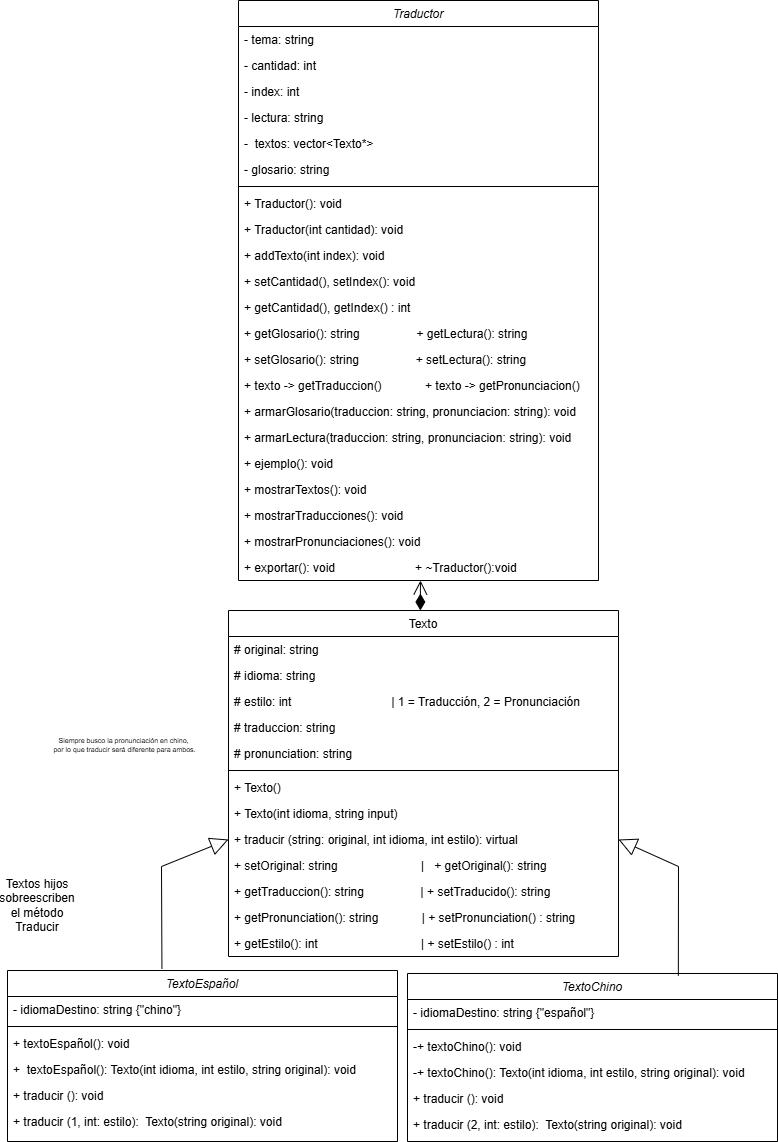

The diagram above was exported from draw.io. Its source (the exported page's mxGraphModel, read from the mxfile embedded in the PNG):
<mxGraphModel dx="1895" dy="1138" grid="1" gridSize="10" guides="1" tooltips="1" connect="1" arrows="1" fold="1" page="1" pageScale="1" pageWidth="827" pageHeight="1169" math="0" shadow="0">
  <root>
    <mxCell id="WIyWlLk6GJQsqaUBKTNV-0" />
    <mxCell id="WIyWlLk6GJQsqaUBKTNV-1" parent="WIyWlLk6GJQsqaUBKTNV-0" />
    <mxCell id="zkfFHV4jXpPFQw0GAbJ--0" value="TextoEspañol" style="swimlane;fontStyle=2;align=center;verticalAlign=top;childLayout=stackLayout;horizontal=1;startSize=26;horizontalStack=0;resizeParent=1;resizeLast=0;collapsible=1;marginBottom=0;rounded=0;shadow=0;strokeWidth=1;" parent="WIyWlLk6GJQsqaUBKTNV-1" vertex="1">
      <mxGeometry x="29" y="970" width="390" height="171" as="geometry">
        <mxRectangle x="230" y="140" width="160" height="26" as="alternateBounds" />
      </mxGeometry>
    </mxCell>
    <mxCell id="g4aATKWc5pRAoZhqWGmP-19" value="- idiomaDestino: string {&quot;chino&quot;}" style="text;align=left;verticalAlign=top;spacingLeft=4;spacingRight=4;overflow=hidden;rotatable=0;points=[[0,0.5],[1,0.5]];portConstraint=eastwest;" parent="zkfFHV4jXpPFQw0GAbJ--0" vertex="1">
      <mxGeometry y="26" width="390" height="26" as="geometry" />
    </mxCell>
    <mxCell id="zkfFHV4jXpPFQw0GAbJ--4" value="" style="line;html=1;strokeWidth=1;align=left;verticalAlign=middle;spacingTop=-1;spacingLeft=3;spacingRight=3;rotatable=0;labelPosition=right;points=[];portConstraint=eastwest;" parent="zkfFHV4jXpPFQw0GAbJ--0" vertex="1">
      <mxGeometry y="52" width="390" height="8" as="geometry" />
    </mxCell>
    <mxCell id="MTLThxNzw2PVOU4wgkLu-9" value="+ textoEspañol(): void" style="text;align=left;verticalAlign=top;spacingLeft=4;spacingRight=4;overflow=hidden;rotatable=0;points=[[0,0.5],[1,0.5]];portConstraint=eastwest;" vertex="1" parent="zkfFHV4jXpPFQw0GAbJ--0">
      <mxGeometry y="60" width="390" height="26" as="geometry" />
    </mxCell>
    <mxCell id="g4aATKWc5pRAoZhqWGmP-21" value="+  textoEspañol(): Texto(int idioma, int estilo, string original): void" style="text;align=left;verticalAlign=top;spacingLeft=4;spacingRight=4;overflow=hidden;rotatable=0;points=[[0,0.5],[1,0.5]];portConstraint=eastwest;" parent="zkfFHV4jXpPFQw0GAbJ--0" vertex="1">
      <mxGeometry y="86" width="390" height="26" as="geometry" />
    </mxCell>
    <mxCell id="zkfFHV4jXpPFQw0GAbJ--5" value="+ traducir (): void" style="text;align=left;verticalAlign=top;spacingLeft=4;spacingRight=4;overflow=hidden;rotatable=0;points=[[0,0.5],[1,0.5]];portConstraint=eastwest;" parent="zkfFHV4jXpPFQw0GAbJ--0" vertex="1">
      <mxGeometry y="112" width="390" height="26" as="geometry" />
    </mxCell>
    <mxCell id="_PSi_s5VgJsaWFmJU0bO-6" value="+ traducir (1, int: estilo):  Texto(string original): void" style="text;align=left;verticalAlign=top;spacingLeft=4;spacingRight=4;overflow=hidden;rotatable=0;points=[[0,0.5],[1,0.5]];portConstraint=eastwest;" parent="zkfFHV4jXpPFQw0GAbJ--0" vertex="1">
      <mxGeometry y="138" width="390" height="26" as="geometry" />
    </mxCell>
    <mxCell id="zkfFHV4jXpPFQw0GAbJ--17" value="Texto" style="swimlane;fontStyle=0;align=center;verticalAlign=top;childLayout=stackLayout;horizontal=1;startSize=26;horizontalStack=0;resizeParent=1;resizeLast=0;collapsible=1;marginBottom=0;rounded=0;shadow=0;strokeWidth=1;" parent="WIyWlLk6GJQsqaUBKTNV-1" vertex="1">
      <mxGeometry x="250" y="610" width="390" height="346" as="geometry">
        <mxRectangle x="550" y="140" width="160" height="26" as="alternateBounds" />
      </mxGeometry>
    </mxCell>
    <mxCell id="zkfFHV4jXpPFQw0GAbJ--18" value="# original: string" style="text;align=left;verticalAlign=top;spacingLeft=4;spacingRight=4;overflow=hidden;rotatable=0;points=[[0,0.5],[1,0.5]];portConstraint=eastwest;" parent="zkfFHV4jXpPFQw0GAbJ--17" vertex="1">
      <mxGeometry y="26" width="390" height="26" as="geometry" />
    </mxCell>
    <mxCell id="_PSi_s5VgJsaWFmJU0bO-8" value="# idioma: string" style="text;align=left;verticalAlign=top;spacingLeft=4;spacingRight=4;overflow=hidden;rotatable=0;points=[[0,0.5],[1,0.5]];portConstraint=eastwest;rounded=0;shadow=0;html=0;" parent="zkfFHV4jXpPFQw0GAbJ--17" vertex="1">
      <mxGeometry y="52" width="390" height="26" as="geometry" />
    </mxCell>
    <mxCell id="_PSi_s5VgJsaWFmJU0bO-29" value="# estilo: int                              | 1 = Traducción, 2 = Pronunciación" style="text;align=left;verticalAlign=top;spacingLeft=4;spacingRight=4;overflow=hidden;rotatable=0;points=[[0,0.5],[1,0.5]];portConstraint=eastwest;rounded=0;shadow=0;html=0;" parent="zkfFHV4jXpPFQw0GAbJ--17" vertex="1">
      <mxGeometry y="78" width="390" height="26" as="geometry" />
    </mxCell>
    <mxCell id="hXfGZfyqkn7zsnrgD8S7-28" value="# traduccion: string" style="text;align=left;verticalAlign=top;spacingLeft=4;spacingRight=4;overflow=hidden;rotatable=0;points=[[0,0.5],[1,0.5]];portConstraint=eastwest;rounded=0;shadow=0;html=0;" parent="zkfFHV4jXpPFQw0GAbJ--17" vertex="1">
      <mxGeometry y="104" width="390" height="26" as="geometry" />
    </mxCell>
    <mxCell id="_PSi_s5VgJsaWFmJU0bO-1" value="# pronunciation: string" style="text;align=left;verticalAlign=top;spacingLeft=4;spacingRight=4;overflow=hidden;rotatable=0;points=[[0,0.5],[1,0.5]];portConstraint=eastwest;rounded=0;shadow=0;html=0;" parent="zkfFHV4jXpPFQw0GAbJ--17" vertex="1">
      <mxGeometry y="130" width="390" height="26" as="geometry" />
    </mxCell>
    <mxCell id="zkfFHV4jXpPFQw0GAbJ--23" value="" style="line;html=1;strokeWidth=1;align=left;verticalAlign=middle;spacingTop=-1;spacingLeft=3;spacingRight=3;rotatable=0;labelPosition=right;points=[];portConstraint=eastwest;" parent="zkfFHV4jXpPFQw0GAbJ--17" vertex="1">
      <mxGeometry y="156" width="390" height="8" as="geometry" />
    </mxCell>
    <mxCell id="g4aATKWc5pRAoZhqWGmP-16" value="+ Texto()" style="text;align=left;verticalAlign=top;spacingLeft=4;spacingRight=4;overflow=hidden;rotatable=0;points=[[0,0.5],[1,0.5]];portConstraint=eastwest;" parent="zkfFHV4jXpPFQw0GAbJ--17" vertex="1">
      <mxGeometry y="164" width="390" height="26" as="geometry" />
    </mxCell>
    <mxCell id="_PSi_s5VgJsaWFmJU0bO-5" value="+ Texto(int idioma, string input)" style="text;align=left;verticalAlign=top;spacingLeft=4;spacingRight=4;overflow=hidden;rotatable=0;points=[[0,0.5],[1,0.5]];portConstraint=eastwest;" parent="zkfFHV4jXpPFQw0GAbJ--17" vertex="1">
      <mxGeometry y="190" width="390" height="26" as="geometry" />
    </mxCell>
    <mxCell id="hXfGZfyqkn7zsnrgD8S7-29" value="+ traducir (string: original, int idioma, int estilo): virtual" style="text;align=left;verticalAlign=top;spacingLeft=4;spacingRight=4;overflow=hidden;rotatable=0;points=[[0,0.5],[1,0.5]];portConstraint=eastwest;" parent="zkfFHV4jXpPFQw0GAbJ--17" vertex="1">
      <mxGeometry y="216" width="390" height="26" as="geometry" />
    </mxCell>
    <mxCell id="hXfGZfyqkn7zsnrgD8S7-38" value="+ setOriginal: string                         |   + getOriginal(): string" style="text;align=left;verticalAlign=top;spacingLeft=4;spacingRight=4;overflow=hidden;rotatable=0;points=[[0,0.5],[1,0.5]];portConstraint=eastwest;" parent="zkfFHV4jXpPFQw0GAbJ--17" vertex="1">
      <mxGeometry y="242" width="390" height="26" as="geometry" />
    </mxCell>
    <mxCell id="g4aATKWc5pRAoZhqWGmP-4" value="+ getTraduccion(): string                 | + setTraducido(): string" style="text;align=left;verticalAlign=top;spacingLeft=4;spacingRight=4;overflow=hidden;rotatable=0;points=[[0,0.5],[1,0.5]];portConstraint=eastwest;" parent="zkfFHV4jXpPFQw0GAbJ--17" vertex="1">
      <mxGeometry y="268" width="390" height="26" as="geometry" />
    </mxCell>
    <mxCell id="g4aATKWc5pRAoZhqWGmP-5" value="+ getPronunciation(): string             | + setPronunciation() : string" style="text;align=left;verticalAlign=top;spacingLeft=4;spacingRight=4;overflow=hidden;rotatable=0;points=[[0,0.5],[1,0.5]];portConstraint=eastwest;" parent="zkfFHV4jXpPFQw0GAbJ--17" vertex="1">
      <mxGeometry y="294" width="390" height="26" as="geometry" />
    </mxCell>
    <mxCell id="MTLThxNzw2PVOU4wgkLu-7" value="+ getEstilo(): int                               | + setEstilo() : int" style="text;align=left;verticalAlign=top;spacingLeft=4;spacingRight=4;overflow=hidden;rotatable=0;points=[[0,0.5],[1,0.5]];portConstraint=eastwest;" vertex="1" parent="zkfFHV4jXpPFQw0GAbJ--17">
      <mxGeometry y="320" width="390" height="26" as="geometry" />
    </mxCell>
    <mxCell id="hXfGZfyqkn7zsnrgD8S7-7" value="TextoChino" style="swimlane;fontStyle=2;align=center;verticalAlign=top;childLayout=stackLayout;horizontal=1;startSize=26;horizontalStack=0;resizeParent=1;resizeLast=0;collapsible=1;marginBottom=0;rounded=0;shadow=0;strokeWidth=1;" parent="WIyWlLk6GJQsqaUBKTNV-1" vertex="1">
      <mxGeometry x="429" y="973" width="370" height="168" as="geometry">
        <mxRectangle x="230" y="140" width="160" height="26" as="alternateBounds" />
      </mxGeometry>
    </mxCell>
    <mxCell id="g4aATKWc5pRAoZhqWGmP-18" value="- idiomaDestino: string {&quot;español&quot;}" style="text;align=left;verticalAlign=top;spacingLeft=4;spacingRight=4;overflow=hidden;rotatable=0;points=[[0,0.5],[1,0.5]];portConstraint=eastwest;" parent="hXfGZfyqkn7zsnrgD8S7-7" vertex="1">
      <mxGeometry y="26" width="370" height="26" as="geometry" />
    </mxCell>
    <mxCell id="hXfGZfyqkn7zsnrgD8S7-11" value="" style="line;html=1;strokeWidth=1;align=left;verticalAlign=middle;spacingTop=-1;spacingLeft=3;spacingRight=3;rotatable=0;labelPosition=right;points=[];portConstraint=eastwest;" parent="hXfGZfyqkn7zsnrgD8S7-7" vertex="1">
      <mxGeometry y="52" width="370" height="8" as="geometry" />
    </mxCell>
    <mxCell id="g4aATKWc5pRAoZhqWGmP-20" value="-+ textoChino(): void" style="text;align=left;verticalAlign=top;spacingLeft=4;spacingRight=4;overflow=hidden;rotatable=0;points=[[0,0.5],[1,0.5]];portConstraint=eastwest;" parent="hXfGZfyqkn7zsnrgD8S7-7" vertex="1">
      <mxGeometry y="60" width="370" height="26" as="geometry" />
    </mxCell>
    <mxCell id="MTLThxNzw2PVOU4wgkLu-10" value="-+ textoChino(): Texto(int idioma, int estilo, string original): void" style="text;align=left;verticalAlign=top;spacingLeft=4;spacingRight=4;overflow=hidden;rotatable=0;points=[[0,0.5],[1,0.5]];portConstraint=eastwest;" vertex="1" parent="hXfGZfyqkn7zsnrgD8S7-7">
      <mxGeometry y="86" width="370" height="26" as="geometry" />
    </mxCell>
    <mxCell id="g4aATKWc5pRAoZhqWGmP-8" value="+ traducir (): void" style="text;align=left;verticalAlign=top;spacingLeft=4;spacingRight=4;overflow=hidden;rotatable=0;points=[[0,0.5],[1,0.5]];portConstraint=eastwest;" parent="hXfGZfyqkn7zsnrgD8S7-7" vertex="1">
      <mxGeometry y="112" width="370" height="26" as="geometry" />
    </mxCell>
    <mxCell id="_PSi_s5VgJsaWFmJU0bO-7" value="+ traducir (2, int: estilo):  Texto(string original): void" style="text;align=left;verticalAlign=top;spacingLeft=4;spacingRight=4;overflow=hidden;rotatable=0;points=[[0,0.5],[1,0.5]];portConstraint=eastwest;" parent="hXfGZfyqkn7zsnrgD8S7-7" vertex="1">
      <mxGeometry y="138" width="370" height="26" as="geometry" />
    </mxCell>
    <mxCell id="hXfGZfyqkn7zsnrgD8S7-42" value="Traductor" style="swimlane;fontStyle=2;align=center;verticalAlign=top;childLayout=stackLayout;horizontal=1;startSize=26;horizontalStack=0;resizeParent=1;resizeLast=0;collapsible=1;marginBottom=0;rounded=0;shadow=0;strokeWidth=1;" parent="WIyWlLk6GJQsqaUBKTNV-1" vertex="1">
      <mxGeometry x="260" width="360" height="580" as="geometry">
        <mxRectangle x="230" y="140" width="160" height="26" as="alternateBounds" />
      </mxGeometry>
    </mxCell>
    <mxCell id="MTLThxNzw2PVOU4wgkLu-17" value="- tema: string" style="text;align=left;verticalAlign=top;spacingLeft=4;spacingRight=4;overflow=hidden;rotatable=0;points=[[0,0.5],[1,0.5]];portConstraint=eastwest;labelBorderColor=none;" vertex="1" parent="hXfGZfyqkn7zsnrgD8S7-42">
      <mxGeometry y="26" width="360" height="26" as="geometry" />
    </mxCell>
    <mxCell id="_PSi_s5VgJsaWFmJU0bO-17" value="- cantidad: int" style="text;align=left;verticalAlign=top;spacingLeft=4;spacingRight=4;overflow=hidden;rotatable=0;points=[[0,0.5],[1,0.5]];portConstraint=eastwest;rounded=0;shadow=0;html=0;" parent="hXfGZfyqkn7zsnrgD8S7-42" vertex="1">
      <mxGeometry y="52" width="360" height="26" as="geometry" />
    </mxCell>
    <mxCell id="MTLThxNzw2PVOU4wgkLu-20" value="- index: int" style="text;align=left;verticalAlign=top;spacingLeft=4;spacingRight=4;overflow=hidden;rotatable=0;points=[[0,0.5],[1,0.5]];portConstraint=eastwest;rounded=0;shadow=0;html=0;" vertex="1" parent="hXfGZfyqkn7zsnrgD8S7-42">
      <mxGeometry y="78" width="360" height="26" as="geometry" />
    </mxCell>
    <mxCell id="MTLThxNzw2PVOU4wgkLu-19" value="- lectura: string" style="text;align=left;verticalAlign=top;spacingLeft=4;spacingRight=4;overflow=hidden;rotatable=0;points=[[0,0.5],[1,0.5]];portConstraint=eastwest;rounded=0;shadow=0;html=0;" vertex="1" parent="hXfGZfyqkn7zsnrgD8S7-42">
      <mxGeometry y="104" width="360" height="26" as="geometry" />
    </mxCell>
    <mxCell id="hXfGZfyqkn7zsnrgD8S7-44" value="-  textos: vector&lt;Texto*&gt;" style="text;align=left;verticalAlign=top;spacingLeft=4;spacingRight=4;overflow=hidden;rotatable=0;points=[[0,0.5],[1,0.5]];portConstraint=eastwest;rounded=0;shadow=0;html=0;" parent="hXfGZfyqkn7zsnrgD8S7-42" vertex="1">
      <mxGeometry y="130" width="360" height="26" as="geometry" />
    </mxCell>
    <mxCell id="_PSi_s5VgJsaWFmJU0bO-18" value="- glosario: string" style="text;align=left;verticalAlign=top;spacingLeft=4;spacingRight=4;overflow=hidden;rotatable=0;points=[[0,0.5],[1,0.5]];portConstraint=eastwest;rounded=0;shadow=0;html=0;" parent="hXfGZfyqkn7zsnrgD8S7-42" vertex="1">
      <mxGeometry y="156" width="360" height="26" as="geometry" />
    </mxCell>
    <mxCell id="hXfGZfyqkn7zsnrgD8S7-47" value="" style="line;html=1;strokeWidth=1;align=left;verticalAlign=middle;spacingTop=-1;spacingLeft=3;spacingRight=3;rotatable=0;labelPosition=right;points=[];portConstraint=eastwest;" parent="hXfGZfyqkn7zsnrgD8S7-42" vertex="1">
      <mxGeometry y="182" width="360" height="8" as="geometry" />
    </mxCell>
    <mxCell id="MTLThxNzw2PVOU4wgkLu-4" value="+ Traductor(): void" style="text;align=left;verticalAlign=top;spacingLeft=4;spacingRight=4;overflow=hidden;rotatable=0;points=[[0,0.5],[1,0.5]];portConstraint=eastwest;" vertex="1" parent="hXfGZfyqkn7zsnrgD8S7-42">
      <mxGeometry y="190" width="360" height="26" as="geometry" />
    </mxCell>
    <mxCell id="MTLThxNzw2PVOU4wgkLu-14" value="+ Traductor(int cantidad): void" style="text;align=left;verticalAlign=top;spacingLeft=4;spacingRight=4;overflow=hidden;rotatable=0;points=[[0,0.5],[1,0.5]];portConstraint=eastwest;" vertex="1" parent="hXfGZfyqkn7zsnrgD8S7-42">
      <mxGeometry y="216" width="360" height="26" as="geometry" />
    </mxCell>
    <mxCell id="MTLThxNzw2PVOU4wgkLu-5" value="+ addTexto(int index): void" style="text;align=left;verticalAlign=top;spacingLeft=4;spacingRight=4;overflow=hidden;rotatable=0;points=[[0,0.5],[1,0.5]];portConstraint=eastwest;" vertex="1" parent="hXfGZfyqkn7zsnrgD8S7-42">
      <mxGeometry y="242" width="360" height="26" as="geometry" />
    </mxCell>
    <mxCell id="MTLThxNzw2PVOU4wgkLu-15" value="+ setCantidad(), setIndex(): void" style="text;align=left;verticalAlign=top;spacingLeft=4;spacingRight=4;overflow=hidden;rotatable=0;points=[[0,0.5],[1,0.5]];portConstraint=eastwest;" vertex="1" parent="hXfGZfyqkn7zsnrgD8S7-42">
      <mxGeometry y="268" width="360" height="26" as="geometry" />
    </mxCell>
    <mxCell id="MTLThxNzw2PVOU4wgkLu-21" value="+ getCantidad(), getIndex() : int&#10;" style="text;align=left;verticalAlign=top;spacingLeft=4;spacingRight=4;overflow=hidden;rotatable=0;points=[[0,0.5],[1,0.5]];portConstraint=eastwest;" vertex="1" parent="hXfGZfyqkn7zsnrgD8S7-42">
      <mxGeometry y="294" width="360" height="26" as="geometry" />
    </mxCell>
    <mxCell id="MTLThxNzw2PVOU4wgkLu-6" value="+ getGlosario(): string                 + getLectura(): string" style="text;align=left;verticalAlign=top;spacingLeft=4;spacingRight=4;overflow=hidden;rotatable=0;points=[[0,0.5],[1,0.5]];portConstraint=eastwest;" vertex="1" parent="hXfGZfyqkn7zsnrgD8S7-42">
      <mxGeometry y="320" width="360" height="26" as="geometry" />
    </mxCell>
    <mxCell id="MTLThxNzw2PVOU4wgkLu-18" value="+ setGlosario(): string                 + setLectura(): string" style="text;align=left;verticalAlign=top;spacingLeft=4;spacingRight=4;overflow=hidden;rotatable=0;points=[[0,0.5],[1,0.5]];portConstraint=eastwest;" vertex="1" parent="hXfGZfyqkn7zsnrgD8S7-42">
      <mxGeometry y="346" width="360" height="26" as="geometry" />
    </mxCell>
    <mxCell id="_PSi_s5VgJsaWFmJU0bO-24" value="+ texto -&gt; getTraduccion()             + texto -&gt; getPronunciacion()" style="text;align=left;verticalAlign=top;spacingLeft=4;spacingRight=4;overflow=hidden;rotatable=0;points=[[0,0.5],[1,0.5]];portConstraint=eastwest;" parent="hXfGZfyqkn7zsnrgD8S7-42" vertex="1">
      <mxGeometry y="372" width="360" height="26" as="geometry" />
    </mxCell>
    <mxCell id="_PSi_s5VgJsaWFmJU0bO-10" value="+ armarGlosario(traduccion: string, pronunciacion: string): void" style="text;align=left;verticalAlign=top;spacingLeft=4;spacingRight=4;overflow=hidden;rotatable=0;points=[[0,0.5],[1,0.5]];portConstraint=eastwest;" parent="hXfGZfyqkn7zsnrgD8S7-42" vertex="1">
      <mxGeometry y="398" width="360" height="26" as="geometry" />
    </mxCell>
    <mxCell id="_PSi_s5VgJsaWFmJU0bO-19" value="+ armarLectura(traduccion: string, pronunciacion: string): void" style="text;align=left;verticalAlign=top;spacingLeft=4;spacingRight=4;overflow=hidden;rotatable=0;points=[[0,0.5],[1,0.5]];portConstraint=eastwest;" parent="hXfGZfyqkn7zsnrgD8S7-42" vertex="1">
      <mxGeometry y="424" width="360" height="26" as="geometry" />
    </mxCell>
    <mxCell id="_PSi_s5VgJsaWFmJU0bO-13" value="+ ejemplo(): void" style="text;align=left;verticalAlign=top;spacingLeft=4;spacingRight=4;overflow=hidden;rotatable=0;points=[[0,0.5],[1,0.5]];portConstraint=eastwest;" parent="hXfGZfyqkn7zsnrgD8S7-42" vertex="1">
      <mxGeometry y="450" width="360" height="26" as="geometry" />
    </mxCell>
    <mxCell id="_PSi_s5VgJsaWFmJU0bO-14" value="+ mostrarTextos(): void" style="text;align=left;verticalAlign=top;spacingLeft=4;spacingRight=4;overflow=hidden;rotatable=0;points=[[0,0.5],[1,0.5]];portConstraint=eastwest;" parent="hXfGZfyqkn7zsnrgD8S7-42" vertex="1">
      <mxGeometry y="476" width="360" height="26" as="geometry" />
    </mxCell>
    <mxCell id="MTLThxNzw2PVOU4wgkLu-22" value="+ mostrarTraducciones(): void" style="text;align=left;verticalAlign=top;spacingLeft=4;spacingRight=4;overflow=hidden;rotatable=0;points=[[0,0.5],[1,0.5]];portConstraint=eastwest;" vertex="1" parent="hXfGZfyqkn7zsnrgD8S7-42">
      <mxGeometry y="502" width="360" height="26" as="geometry" />
    </mxCell>
    <mxCell id="_PSi_s5VgJsaWFmJU0bO-15" value="+ mostrarPronunciaciones(): void" style="text;align=left;verticalAlign=top;spacingLeft=4;spacingRight=4;overflow=hidden;rotatable=0;points=[[0,0.5],[1,0.5]];portConstraint=eastwest;" parent="hXfGZfyqkn7zsnrgD8S7-42" vertex="1">
      <mxGeometry y="528" width="360" height="26" as="geometry" />
    </mxCell>
    <mxCell id="_PSi_s5VgJsaWFmJU0bO-16" value="+ exportar(): void                        + ~Traductor():void" style="text;align=left;verticalAlign=top;spacingLeft=4;spacingRight=4;overflow=hidden;rotatable=0;points=[[0,0.5],[1,0.5]];portConstraint=eastwest;" parent="hXfGZfyqkn7zsnrgD8S7-42" vertex="1">
      <mxGeometry y="554" width="360" height="26" as="geometry" />
    </mxCell>
    <mxCell id="g4aATKWc5pRAoZhqWGmP-1" value="" style="endArrow=block;endSize=16;endFill=0;html=1;rounded=0;entryX=0;entryY=0.5;entryDx=0;entryDy=0;exitX=0.396;exitY=-0.01;exitDx=0;exitDy=0;exitPerimeter=0;" parent="WIyWlLk6GJQsqaUBKTNV-1" source="zkfFHV4jXpPFQw0GAbJ--0" target="hXfGZfyqkn7zsnrgD8S7-29" edge="1">
      <mxGeometry width="160" relative="1" as="geometry">
        <mxPoint x="220" y="941" as="sourcePoint" />
        <mxPoint x="335" y="716" as="targetPoint" />
        <Array as="points">
          <mxPoint x="183" y="866" />
        </Array>
      </mxGeometry>
    </mxCell>
    <mxCell id="g4aATKWc5pRAoZhqWGmP-11" value="" style="endArrow=block;endSize=16;endFill=0;html=1;rounded=0;entryX=1;entryY=0.5;entryDx=0;entryDy=0;exitX=0.732;exitY=0.013;exitDx=0;exitDy=0;exitPerimeter=0;" parent="WIyWlLk6GJQsqaUBKTNV-1" target="hXfGZfyqkn7zsnrgD8S7-29" edge="1" source="hXfGZfyqkn7zsnrgD8S7-7">
      <mxGeometry width="160" relative="1" as="geometry">
        <mxPoint x="695" y="941" as="sourcePoint" />
        <mxPoint x="700.5" y="804" as="targetPoint" />
        <Array as="points">
          <mxPoint x="700" y="866" />
        </Array>
      </mxGeometry>
    </mxCell>
    <mxCell id="_PSi_s5VgJsaWFmJU0bO-21" value="Textos hijos sobreescriben el método Traducir" style="text;html=1;align=center;verticalAlign=middle;whiteSpace=wrap;rounded=0;" parent="WIyWlLk6GJQsqaUBKTNV-1" vertex="1">
      <mxGeometry x="29" y="890" width="60" height="30" as="geometry" />
    </mxCell>
    <mxCell id="MTLThxNzw2PVOU4wgkLu-8" value="" style="endArrow=open;html=1;endSize=12;startArrow=diamondThin;startSize=14;startFill=1;edgeStyle=orthogonalEdgeStyle;align=left;verticalAlign=bottom;rounded=0;exitX=0.492;exitY=0;exitDx=0;exitDy=0;exitPerimeter=0;" edge="1" parent="WIyWlLk6GJQsqaUBKTNV-1" source="zkfFHV4jXpPFQw0GAbJ--17">
      <mxGeometry x="-1" y="3" relative="1" as="geometry">
        <mxPoint x="429" y="520" as="sourcePoint" />
        <mxPoint x="442" y="580" as="targetPoint" />
        <Array as="points">
          <mxPoint x="442" y="590" />
          <mxPoint x="442" y="590" />
        </Array>
      </mxGeometry>
    </mxCell>
    <mxCell id="MTLThxNzw2PVOU4wgkLu-11" value="Siempre busco la pronunciación en chino,&lt;div&gt;&amp;nbsp;por lo que traducir será diferente para ambos.&lt;/div&gt;" style="text;html=1;align=center;verticalAlign=middle;resizable=0;points=[];autosize=1;strokeColor=none;fillColor=none;fontSize=7;" vertex="1" parent="WIyWlLk6GJQsqaUBKTNV-1">
      <mxGeometry x="60" y="730" width="170" height="30" as="geometry" />
    </mxCell>
  </root>
</mxGraphModel>